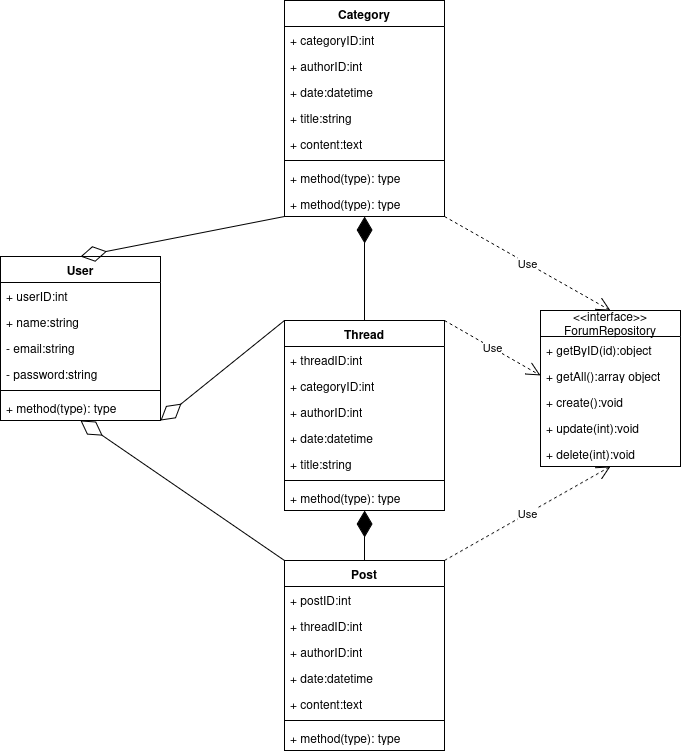

The diagram above was exported from draw.io. Its source (the exported page's mxGraphModel, read from the mxfile embedded in the PNG):
<mxGraphModel dx="1360" dy="795" grid="1" gridSize="10" guides="1" tooltips="1" connect="1" arrows="1" fold="1" page="1" pageScale="1" pageWidth="827" pageHeight="1169" math="0" shadow="0">
  <root>
    <mxCell id="WIyWlLk6GJQsqaUBKTNV-0" />
    <mxCell id="WIyWlLk6GJQsqaUBKTNV-1" parent="WIyWlLk6GJQsqaUBKTNV-0" />
    <mxCell id="dLo5GNCjSJ4MTzcFFjBR-0" parent="WIyWlLk6GJQsqaUBKTNV-1" style="swimlane;fontStyle=1;align=center;verticalAlign=top;childLayout=stackLayout;horizontal=1;startSize=26;horizontalStack=0;resizeParent=1;resizeParentMax=0;resizeLast=0;collapsible=1;marginBottom=0;whiteSpace=wrap;html=1;" value="User" vertex="1">
      <mxGeometry height="164" width="160" x="130" y="366" as="geometry" />
    </mxCell>
    <mxCell id="dLo5GNCjSJ4MTzcFFjBR-38" parent="dLo5GNCjSJ4MTzcFFjBR-0" style="text;strokeColor=none;fillColor=none;align=left;verticalAlign=top;spacingLeft=4;spacingRight=4;overflow=hidden;rotatable=0;points=[[0,0.5],[1,0.5]];portConstraint=eastwest;whiteSpace=wrap;html=1;" value="+ userID:int" vertex="1">
      <mxGeometry height="26" width="160" y="26" as="geometry" />
    </mxCell>
    <mxCell id="dLo5GNCjSJ4MTzcFFjBR-39" parent="dLo5GNCjSJ4MTzcFFjBR-0" style="text;strokeColor=none;fillColor=none;align=left;verticalAlign=top;spacingLeft=4;spacingRight=4;overflow=hidden;rotatable=0;points=[[0,0.5],[1,0.5]];portConstraint=eastwest;whiteSpace=wrap;html=1;" value="+ name:string" vertex="1">
      <mxGeometry height="26" width="160" y="52" as="geometry" />
    </mxCell>
    <mxCell id="dLo5GNCjSJ4MTzcFFjBR-40" parent="dLo5GNCjSJ4MTzcFFjBR-0" style="text;strokeColor=none;fillColor=none;align=left;verticalAlign=top;spacingLeft=4;spacingRight=4;overflow=hidden;rotatable=0;points=[[0,0.5],[1,0.5]];portConstraint=eastwest;whiteSpace=wrap;html=1;" value="- email:string" vertex="1">
      <mxGeometry height="26" width="160" y="78" as="geometry" />
    </mxCell>
    <mxCell id="dLo5GNCjSJ4MTzcFFjBR-1" parent="dLo5GNCjSJ4MTzcFFjBR-0" style="text;strokeColor=none;fillColor=none;align=left;verticalAlign=top;spacingLeft=4;spacingRight=4;overflow=hidden;rotatable=0;points=[[0,0.5],[1,0.5]];portConstraint=eastwest;whiteSpace=wrap;html=1;" value="- password:string" vertex="1">
      <mxGeometry height="26" width="160" y="104" as="geometry" />
    </mxCell>
    <mxCell id="dLo5GNCjSJ4MTzcFFjBR-2" parent="dLo5GNCjSJ4MTzcFFjBR-0" style="line;strokeWidth=1;fillColor=none;align=left;verticalAlign=middle;spacingTop=-1;spacingLeft=3;spacingRight=3;rotatable=0;labelPosition=right;points=[];portConstraint=eastwest;strokeColor=inherit;" value="" vertex="1">
      <mxGeometry height="8" width="160" y="130" as="geometry" />
    </mxCell>
    <mxCell id="dLo5GNCjSJ4MTzcFFjBR-3" parent="dLo5GNCjSJ4MTzcFFjBR-0" style="text;strokeColor=none;fillColor=none;align=left;verticalAlign=top;spacingLeft=4;spacingRight=4;overflow=hidden;rotatable=0;points=[[0,0.5],[1,0.5]];portConstraint=eastwest;whiteSpace=wrap;html=1;" value="+ method(type): type" vertex="1">
      <mxGeometry height="26" width="160" y="138" as="geometry" />
    </mxCell>
    <mxCell id="dLo5GNCjSJ4MTzcFFjBR-4" parent="WIyWlLk6GJQsqaUBKTNV-1" style="swimlane;fontStyle=1;align=center;verticalAlign=top;childLayout=stackLayout;horizontal=1;startSize=26;horizontalStack=0;resizeParent=1;resizeParentMax=0;resizeLast=0;collapsible=1;marginBottom=0;whiteSpace=wrap;html=1;" value="Post" vertex="1">
      <mxGeometry height="190" width="160" x="414" y="670" as="geometry" />
    </mxCell>
    <mxCell id="dLo5GNCjSJ4MTzcFFjBR-5" parent="dLo5GNCjSJ4MTzcFFjBR-4" style="text;strokeColor=none;fillColor=none;align=left;verticalAlign=top;spacingLeft=4;spacingRight=4;overflow=hidden;rotatable=0;points=[[0,0.5],[1,0.5]];portConstraint=eastwest;whiteSpace=wrap;html=1;" value="+ postID:int" vertex="1">
      <mxGeometry height="26" width="160" y="26" as="geometry" />
    </mxCell>
    <mxCell id="dLo5GNCjSJ4MTzcFFjBR-34" parent="dLo5GNCjSJ4MTzcFFjBR-4" style="text;strokeColor=none;fillColor=none;align=left;verticalAlign=top;spacingLeft=4;spacingRight=4;overflow=hidden;rotatable=0;points=[[0,0.5],[1,0.5]];portConstraint=eastwest;whiteSpace=wrap;html=1;" value="+ threadID:int" vertex="1">
      <mxGeometry height="26" width="160" y="52" as="geometry" />
    </mxCell>
    <mxCell id="dLo5GNCjSJ4MTzcFFjBR-35" parent="dLo5GNCjSJ4MTzcFFjBR-4" style="text;strokeColor=none;fillColor=none;align=left;verticalAlign=top;spacingLeft=4;spacingRight=4;overflow=hidden;rotatable=0;points=[[0,0.5],[1,0.5]];portConstraint=eastwest;whiteSpace=wrap;html=1;" value="+ authorID:int" vertex="1">
      <mxGeometry height="26" width="160" y="78" as="geometry" />
    </mxCell>
    <mxCell id="dLo5GNCjSJ4MTzcFFjBR-36" parent="dLo5GNCjSJ4MTzcFFjBR-4" style="text;strokeColor=none;fillColor=none;align=left;verticalAlign=top;spacingLeft=4;spacingRight=4;overflow=hidden;rotatable=0;points=[[0,0.5],[1,0.5]];portConstraint=eastwest;whiteSpace=wrap;html=1;" value="+ date:datetime" vertex="1">
      <mxGeometry height="26" width="160" y="104" as="geometry" />
    </mxCell>
    <mxCell id="dLo5GNCjSJ4MTzcFFjBR-37" parent="dLo5GNCjSJ4MTzcFFjBR-4" style="text;strokeColor=none;fillColor=none;align=left;verticalAlign=top;spacingLeft=4;spacingRight=4;overflow=hidden;rotatable=0;points=[[0,0.5],[1,0.5]];portConstraint=eastwest;whiteSpace=wrap;html=1;" value="+ content:text" vertex="1">
      <mxGeometry height="26" width="160" y="130" as="geometry" />
    </mxCell>
    <mxCell id="dLo5GNCjSJ4MTzcFFjBR-6" parent="dLo5GNCjSJ4MTzcFFjBR-4" style="line;strokeWidth=1;fillColor=none;align=left;verticalAlign=middle;spacingTop=-1;spacingLeft=3;spacingRight=3;rotatable=0;labelPosition=right;points=[];portConstraint=eastwest;strokeColor=inherit;" value="" vertex="1">
      <mxGeometry height="8" width="160" y="156" as="geometry" />
    </mxCell>
    <mxCell id="dLo5GNCjSJ4MTzcFFjBR-7" parent="dLo5GNCjSJ4MTzcFFjBR-4" style="text;strokeColor=none;fillColor=none;align=left;verticalAlign=top;spacingLeft=4;spacingRight=4;overflow=hidden;rotatable=0;points=[[0,0.5],[1,0.5]];portConstraint=eastwest;whiteSpace=wrap;html=1;" value="+ method(type): type" vertex="1">
      <mxGeometry height="26" width="160" y="164" as="geometry" />
    </mxCell>
    <mxCell id="dLo5GNCjSJ4MTzcFFjBR-8" parent="WIyWlLk6GJQsqaUBKTNV-1" style="swimlane;fontStyle=1;align=center;verticalAlign=top;childLayout=stackLayout;horizontal=1;startSize=26;horizontalStack=0;resizeParent=1;resizeParentMax=0;resizeLast=0;collapsible=1;marginBottom=0;whiteSpace=wrap;html=1;" value="Thread" vertex="1">
      <mxGeometry height="190" width="160" x="414" y="430" as="geometry" />
    </mxCell>
    <mxCell id="dLo5GNCjSJ4MTzcFFjBR-9" parent="dLo5GNCjSJ4MTzcFFjBR-8" style="text;strokeColor=none;fillColor=none;align=left;verticalAlign=top;spacingLeft=4;spacingRight=4;overflow=hidden;rotatable=0;points=[[0,0.5],[1,0.5]];portConstraint=eastwest;whiteSpace=wrap;html=1;" value="+ threadID:int" vertex="1">
      <mxGeometry height="26" width="160" y="26" as="geometry" />
    </mxCell>
    <mxCell id="dLo5GNCjSJ4MTzcFFjBR-33" parent="dLo5GNCjSJ4MTzcFFjBR-8" style="text;strokeColor=none;fillColor=none;align=left;verticalAlign=top;spacingLeft=4;spacingRight=4;overflow=hidden;rotatable=0;points=[[0,0.5],[1,0.5]];portConstraint=eastwest;whiteSpace=wrap;html=1;" value="+ categoryID:int" vertex="1">
      <mxGeometry height="26" width="160" y="52" as="geometry" />
    </mxCell>
    <mxCell id="dLo5GNCjSJ4MTzcFFjBR-30" parent="dLo5GNCjSJ4MTzcFFjBR-8" style="text;strokeColor=none;fillColor=none;align=left;verticalAlign=top;spacingLeft=4;spacingRight=4;overflow=hidden;rotatable=0;points=[[0,0.5],[1,0.5]];portConstraint=eastwest;whiteSpace=wrap;html=1;" value="+ authorID:int" vertex="1">
      <mxGeometry height="26" width="160" y="78" as="geometry" />
    </mxCell>
    <mxCell id="dLo5GNCjSJ4MTzcFFjBR-31" parent="dLo5GNCjSJ4MTzcFFjBR-8" style="text;strokeColor=none;fillColor=none;align=left;verticalAlign=top;spacingLeft=4;spacingRight=4;overflow=hidden;rotatable=0;points=[[0,0.5],[1,0.5]];portConstraint=eastwest;whiteSpace=wrap;html=1;" value="+ date:datetime" vertex="1">
      <mxGeometry height="26" width="160" y="104" as="geometry" />
    </mxCell>
    <mxCell id="dLo5GNCjSJ4MTzcFFjBR-32" parent="dLo5GNCjSJ4MTzcFFjBR-8" style="text;strokeColor=none;fillColor=none;align=left;verticalAlign=top;spacingLeft=4;spacingRight=4;overflow=hidden;rotatable=0;points=[[0,0.5],[1,0.5]];portConstraint=eastwest;whiteSpace=wrap;html=1;" value="+ title:string" vertex="1">
      <mxGeometry height="26" width="160" y="130" as="geometry" />
    </mxCell>
    <mxCell id="dLo5GNCjSJ4MTzcFFjBR-10" parent="dLo5GNCjSJ4MTzcFFjBR-8" style="line;strokeWidth=1;fillColor=none;align=left;verticalAlign=middle;spacingTop=-1;spacingLeft=3;spacingRight=3;rotatable=0;labelPosition=right;points=[];portConstraint=eastwest;strokeColor=inherit;" value="" vertex="1">
      <mxGeometry height="8" width="160" y="156" as="geometry" />
    </mxCell>
    <mxCell id="dLo5GNCjSJ4MTzcFFjBR-11" parent="dLo5GNCjSJ4MTzcFFjBR-8" style="text;strokeColor=none;fillColor=none;align=left;verticalAlign=top;spacingLeft=4;spacingRight=4;overflow=hidden;rotatable=0;points=[[0,0.5],[1,0.5]];portConstraint=eastwest;whiteSpace=wrap;html=1;" value="+ method(type): type" vertex="1">
      <mxGeometry height="26" width="160" y="164" as="geometry" />
    </mxCell>
    <mxCell id="dLo5GNCjSJ4MTzcFFjBR-12" parent="WIyWlLk6GJQsqaUBKTNV-1" style="swimlane;fontStyle=1;align=center;verticalAlign=top;childLayout=stackLayout;horizontal=1;startSize=26;horizontalStack=0;resizeParent=1;resizeParentMax=0;resizeLast=0;collapsible=1;marginBottom=0;whiteSpace=wrap;html=1;" value="Category" vertex="1">
      <mxGeometry height="216" width="160" x="414" y="110" as="geometry" />
    </mxCell>
    <mxCell id="dLo5GNCjSJ4MTzcFFjBR-13" parent="dLo5GNCjSJ4MTzcFFjBR-12" style="text;strokeColor=none;fillColor=none;align=left;verticalAlign=top;spacingLeft=4;spacingRight=4;overflow=hidden;rotatable=0;points=[[0,0.5],[1,0.5]];portConstraint=eastwest;whiteSpace=wrap;html=1;" value="+ categoryID:int" vertex="1">
      <mxGeometry height="26" width="160" y="26" as="geometry" />
    </mxCell>
    <mxCell id="dLo5GNCjSJ4MTzcFFjBR-16" parent="dLo5GNCjSJ4MTzcFFjBR-12" style="text;strokeColor=none;fillColor=none;align=left;verticalAlign=top;spacingLeft=4;spacingRight=4;overflow=hidden;rotatable=0;points=[[0,0.5],[1,0.5]];portConstraint=eastwest;whiteSpace=wrap;html=1;" value="+ authorID:int" vertex="1">
      <mxGeometry height="26" width="160" y="52" as="geometry" />
    </mxCell>
    <mxCell id="dLo5GNCjSJ4MTzcFFjBR-17" parent="dLo5GNCjSJ4MTzcFFjBR-12" style="text;strokeColor=none;fillColor=none;align=left;verticalAlign=top;spacingLeft=4;spacingRight=4;overflow=hidden;rotatable=0;points=[[0,0.5],[1,0.5]];portConstraint=eastwest;whiteSpace=wrap;html=1;" value="+ date:datetime" vertex="1">
      <mxGeometry height="26" width="160" y="78" as="geometry" />
    </mxCell>
    <mxCell id="dLo5GNCjSJ4MTzcFFjBR-18" parent="dLo5GNCjSJ4MTzcFFjBR-12" style="text;strokeColor=none;fillColor=none;align=left;verticalAlign=top;spacingLeft=4;spacingRight=4;overflow=hidden;rotatable=0;points=[[0,0.5],[1,0.5]];portConstraint=eastwest;whiteSpace=wrap;html=1;" value="+ title:string" vertex="1">
      <mxGeometry height="26" width="160" y="104" as="geometry" />
    </mxCell>
    <mxCell id="dLo5GNCjSJ4MTzcFFjBR-19" parent="dLo5GNCjSJ4MTzcFFjBR-12" style="text;strokeColor=none;fillColor=none;align=left;verticalAlign=top;spacingLeft=4;spacingRight=4;overflow=hidden;rotatable=0;points=[[0,0.5],[1,0.5]];portConstraint=eastwest;whiteSpace=wrap;html=1;" value="+ content:text" vertex="1">
      <mxGeometry height="26" width="160" y="130" as="geometry" />
    </mxCell>
    <mxCell id="dLo5GNCjSJ4MTzcFFjBR-14" parent="dLo5GNCjSJ4MTzcFFjBR-12" style="line;strokeWidth=1;fillColor=none;align=left;verticalAlign=middle;spacingTop=-1;spacingLeft=3;spacingRight=3;rotatable=0;labelPosition=right;points=[];portConstraint=eastwest;strokeColor=inherit;" value="" vertex="1">
      <mxGeometry height="8" width="160" y="156" as="geometry" />
    </mxCell>
    <mxCell id="dLo5GNCjSJ4MTzcFFjBR-15" parent="dLo5GNCjSJ4MTzcFFjBR-12" style="text;strokeColor=none;fillColor=none;align=left;verticalAlign=top;spacingLeft=4;spacingRight=4;overflow=hidden;rotatable=0;points=[[0,0.5],[1,0.5]];portConstraint=eastwest;whiteSpace=wrap;html=1;" value="+ method(type): type" vertex="1">
      <mxGeometry height="26" width="160" y="164" as="geometry" />
    </mxCell>
    <mxCell id="dLo5GNCjSJ4MTzcFFjBR-29" parent="dLo5GNCjSJ4MTzcFFjBR-12" style="text;strokeColor=none;fillColor=none;align=left;verticalAlign=top;spacingLeft=4;spacingRight=4;overflow=hidden;rotatable=0;points=[[0,0.5],[1,0.5]];portConstraint=eastwest;whiteSpace=wrap;html=1;" value="+ method(type): type" vertex="1">
      <mxGeometry height="26" width="160" y="190" as="geometry" />
    </mxCell>
    <mxCell id="dLo5GNCjSJ4MTzcFFjBR-20" edge="1" parent="WIyWlLk6GJQsqaUBKTNV-1" source="dLo5GNCjSJ4MTzcFFjBR-8" style="endArrow=diamondThin;endFill=1;endSize=24;html=1;rounded=0;entryX=0.5;entryY=1;entryDx=0;entryDy=0;exitX=0.5;exitY=0;exitDx=0;exitDy=0;" target="dLo5GNCjSJ4MTzcFFjBR-12" value="">
      <mxGeometry relative="1" width="160" as="geometry">
        <mxPoint x="264" y="420" as="sourcePoint" />
        <mxPoint x="424" y="420" as="targetPoint" />
      </mxGeometry>
    </mxCell>
    <mxCell id="dLo5GNCjSJ4MTzcFFjBR-25" edge="1" parent="WIyWlLk6GJQsqaUBKTNV-1" source="dLo5GNCjSJ4MTzcFFjBR-4" style="endArrow=diamondThin;endFill=1;endSize=24;html=1;rounded=0;entryX=0.5;entryY=1;entryDx=0;entryDy=0;exitX=0.5;exitY=0;exitDx=0;exitDy=0;" target="dLo5GNCjSJ4MTzcFFjBR-8" value="">
      <mxGeometry relative="1" width="160" as="geometry">
        <mxPoint x="334" y="510" as="sourcePoint" />
        <mxPoint x="334" y="390" as="targetPoint" />
      </mxGeometry>
    </mxCell>
    <mxCell id="dLo5GNCjSJ4MTzcFFjBR-26" edge="1" parent="WIyWlLk6GJQsqaUBKTNV-1" source="dLo5GNCjSJ4MTzcFFjBR-12" style="endArrow=diamondThin;endFill=0;endSize=24;html=1;rounded=0;exitX=0;exitY=1;exitDx=0;exitDy=0;entryX=0.5;entryY=0;entryDx=0;entryDy=0;" target="dLo5GNCjSJ4MTzcFFjBR-0" value="">
      <mxGeometry relative="1" width="160" as="geometry">
        <mxPoint x="330" y="390" as="sourcePoint" />
        <mxPoint x="490" y="390" as="targetPoint" />
      </mxGeometry>
    </mxCell>
    <mxCell id="dLo5GNCjSJ4MTzcFFjBR-27" edge="1" parent="WIyWlLk6GJQsqaUBKTNV-1" source="dLo5GNCjSJ4MTzcFFjBR-8" style="endArrow=diamondThin;endFill=0;endSize=24;html=1;rounded=0;exitX=0;exitY=0;exitDx=0;exitDy=0;entryX=1;entryY=1;entryDx=0;entryDy=0;" target="dLo5GNCjSJ4MTzcFFjBR-0" value="">
      <mxGeometry relative="1" width="160" as="geometry">
        <mxPoint x="470" y="540" as="sourcePoint" />
        <mxPoint x="290" y="600" as="targetPoint" />
      </mxGeometry>
    </mxCell>
    <mxCell id="dLo5GNCjSJ4MTzcFFjBR-28" edge="1" parent="WIyWlLk6GJQsqaUBKTNV-1" source="dLo5GNCjSJ4MTzcFFjBR-4" style="endArrow=diamondThin;endFill=0;endSize=24;html=1;rounded=0;exitX=0;exitY=0;exitDx=0;exitDy=0;entryX=0.5;entryY=1;entryDx=0;entryDy=0;" target="dLo5GNCjSJ4MTzcFFjBR-0" value="">
      <mxGeometry relative="1" width="160" as="geometry">
        <mxPoint x="490" y="608" as="sourcePoint" />
        <mxPoint x="310" y="570" as="targetPoint" />
      </mxGeometry>
    </mxCell>
    <mxCell id="dLo5GNCjSJ4MTzcFFjBR-49" parent="WIyWlLk6GJQsqaUBKTNV-1" style="swimlane;fontStyle=0;childLayout=stackLayout;horizontal=1;startSize=26;fillColor=none;horizontalStack=0;resizeParent=1;resizeParentMax=0;resizeLast=0;collapsible=1;marginBottom=0;whiteSpace=wrap;html=1;" value="&lt;div&gt;&amp;lt;&amp;lt;interface&amp;gt;&amp;gt;&lt;/div&gt;&lt;div&gt;ForumRepository&lt;/div&gt;" vertex="1">
      <mxGeometry height="156" width="140" x="670" y="420" as="geometry" />
    </mxCell>
    <mxCell id="dLo5GNCjSJ4MTzcFFjBR-50" parent="dLo5GNCjSJ4MTzcFFjBR-49" style="text;strokeColor=none;fillColor=none;align=left;verticalAlign=top;spacingLeft=4;spacingRight=4;overflow=hidden;rotatable=0;points=[[0,0.5],[1,0.5]];portConstraint=eastwest;whiteSpace=wrap;html=1;" value="+ getByID(id):object" vertex="1">
      <mxGeometry height="26" width="140" y="26" as="geometry" />
    </mxCell>
    <mxCell id="dLo5GNCjSJ4MTzcFFjBR-54" parent="dLo5GNCjSJ4MTzcFFjBR-49" style="text;strokeColor=none;fillColor=none;align=left;verticalAlign=top;spacingLeft=4;spacingRight=4;overflow=hidden;rotatable=0;points=[[0,0.5],[1,0.5]];portConstraint=eastwest;whiteSpace=wrap;html=1;" value="+ getAll():array object" vertex="1">
      <mxGeometry height="26" width="140" y="52" as="geometry" />
    </mxCell>
    <mxCell id="dLo5GNCjSJ4MTzcFFjBR-51" parent="dLo5GNCjSJ4MTzcFFjBR-49" style="text;strokeColor=none;fillColor=none;align=left;verticalAlign=top;spacingLeft=4;spacingRight=4;overflow=hidden;rotatable=0;points=[[0,0.5],[1,0.5]];portConstraint=eastwest;whiteSpace=wrap;html=1;" value="+ create():void" vertex="1">
      <mxGeometry height="26" width="140" y="78" as="geometry" />
    </mxCell>
    <mxCell id="dLo5GNCjSJ4MTzcFFjBR-52" parent="dLo5GNCjSJ4MTzcFFjBR-49" style="text;strokeColor=none;fillColor=none;align=left;verticalAlign=top;spacingLeft=4;spacingRight=4;overflow=hidden;rotatable=0;points=[[0,0.5],[1,0.5]];portConstraint=eastwest;whiteSpace=wrap;html=1;" value="+ update(int):void" vertex="1">
      <mxGeometry height="26" width="140" y="104" as="geometry" />
    </mxCell>
    <mxCell id="dLo5GNCjSJ4MTzcFFjBR-53" parent="dLo5GNCjSJ4MTzcFFjBR-49" style="text;strokeColor=none;fillColor=none;align=left;verticalAlign=top;spacingLeft=4;spacingRight=4;overflow=hidden;rotatable=0;points=[[0,0.5],[1,0.5]];portConstraint=eastwest;whiteSpace=wrap;html=1;" value="+ delete(int):void" vertex="1">
      <mxGeometry height="26" width="140" y="130" as="geometry" />
    </mxCell>
    <mxCell id="dLo5GNCjSJ4MTzcFFjBR-55" edge="1" parent="WIyWlLk6GJQsqaUBKTNV-1" source="dLo5GNCjSJ4MTzcFFjBR-12" style="endArrow=open;endSize=12;dashed=1;html=1;rounded=0;exitX=1;exitY=1;exitDx=0;exitDy=0;entryX=0.5;entryY=0;entryDx=0;entryDy=0;" target="dLo5GNCjSJ4MTzcFFjBR-49" value="Use">
      <mxGeometry relative="1" width="160" as="geometry">
        <mxPoint x="330" y="530" as="sourcePoint" />
        <mxPoint x="490" y="530" as="targetPoint" />
      </mxGeometry>
    </mxCell>
    <mxCell id="dLo5GNCjSJ4MTzcFFjBR-56" edge="1" parent="WIyWlLk6GJQsqaUBKTNV-1" source="dLo5GNCjSJ4MTzcFFjBR-4" style="endArrow=open;endSize=12;dashed=1;html=1;rounded=0;exitX=1;exitY=0;exitDx=0;exitDy=0;entryX=0.5;entryY=1;entryDx=0;entryDy=0;" target="dLo5GNCjSJ4MTzcFFjBR-49" value="Use">
      <mxGeometry relative="1" width="160" as="geometry">
        <mxPoint x="690" y="790" as="sourcePoint" />
        <mxPoint x="786" y="844" as="targetPoint" />
      </mxGeometry>
    </mxCell>
    <mxCell id="dLo5GNCjSJ4MTzcFFjBR-57" edge="1" parent="WIyWlLk6GJQsqaUBKTNV-1" source="dLo5GNCjSJ4MTzcFFjBR-8" style="endArrow=open;endSize=12;dashed=1;html=1;rounded=0;exitX=1;exitY=0;exitDx=0;exitDy=0;entryX=0;entryY=0.5;entryDx=0;entryDy=0;" target="dLo5GNCjSJ4MTzcFFjBR-54" value="Use">
      <mxGeometry relative="1" width="160" as="geometry">
        <mxPoint x="710" y="320" as="sourcePoint" />
        <mxPoint x="806" y="374" as="targetPoint" />
      </mxGeometry>
    </mxCell>
  </root>
</mxGraphModel>